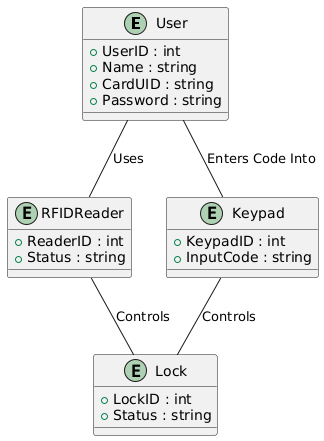

The diagram above was rendered by PlantUML. Its source (embedded in the PNG):
@startuml
' ER Diagram
entity "User" as User {
  +UserID : int
  +Name : string
  +CardUID : string
  +Password : string
}

entity "RFIDReader" as RFIDReader {
  +ReaderID : int
  +Status : string
}

entity "Keypad" as Keypad {
  +KeypadID : int
  +InputCode : string
}

entity "Lock" as Lock {
  +LockID : int
  +Status : string
}

User -- RFIDReader : "Uses"
User -- Keypad : "Enters Code Into"
RFIDReader -- Lock : "Controls"
Keypad -- Lock : "Controls"
@enduml